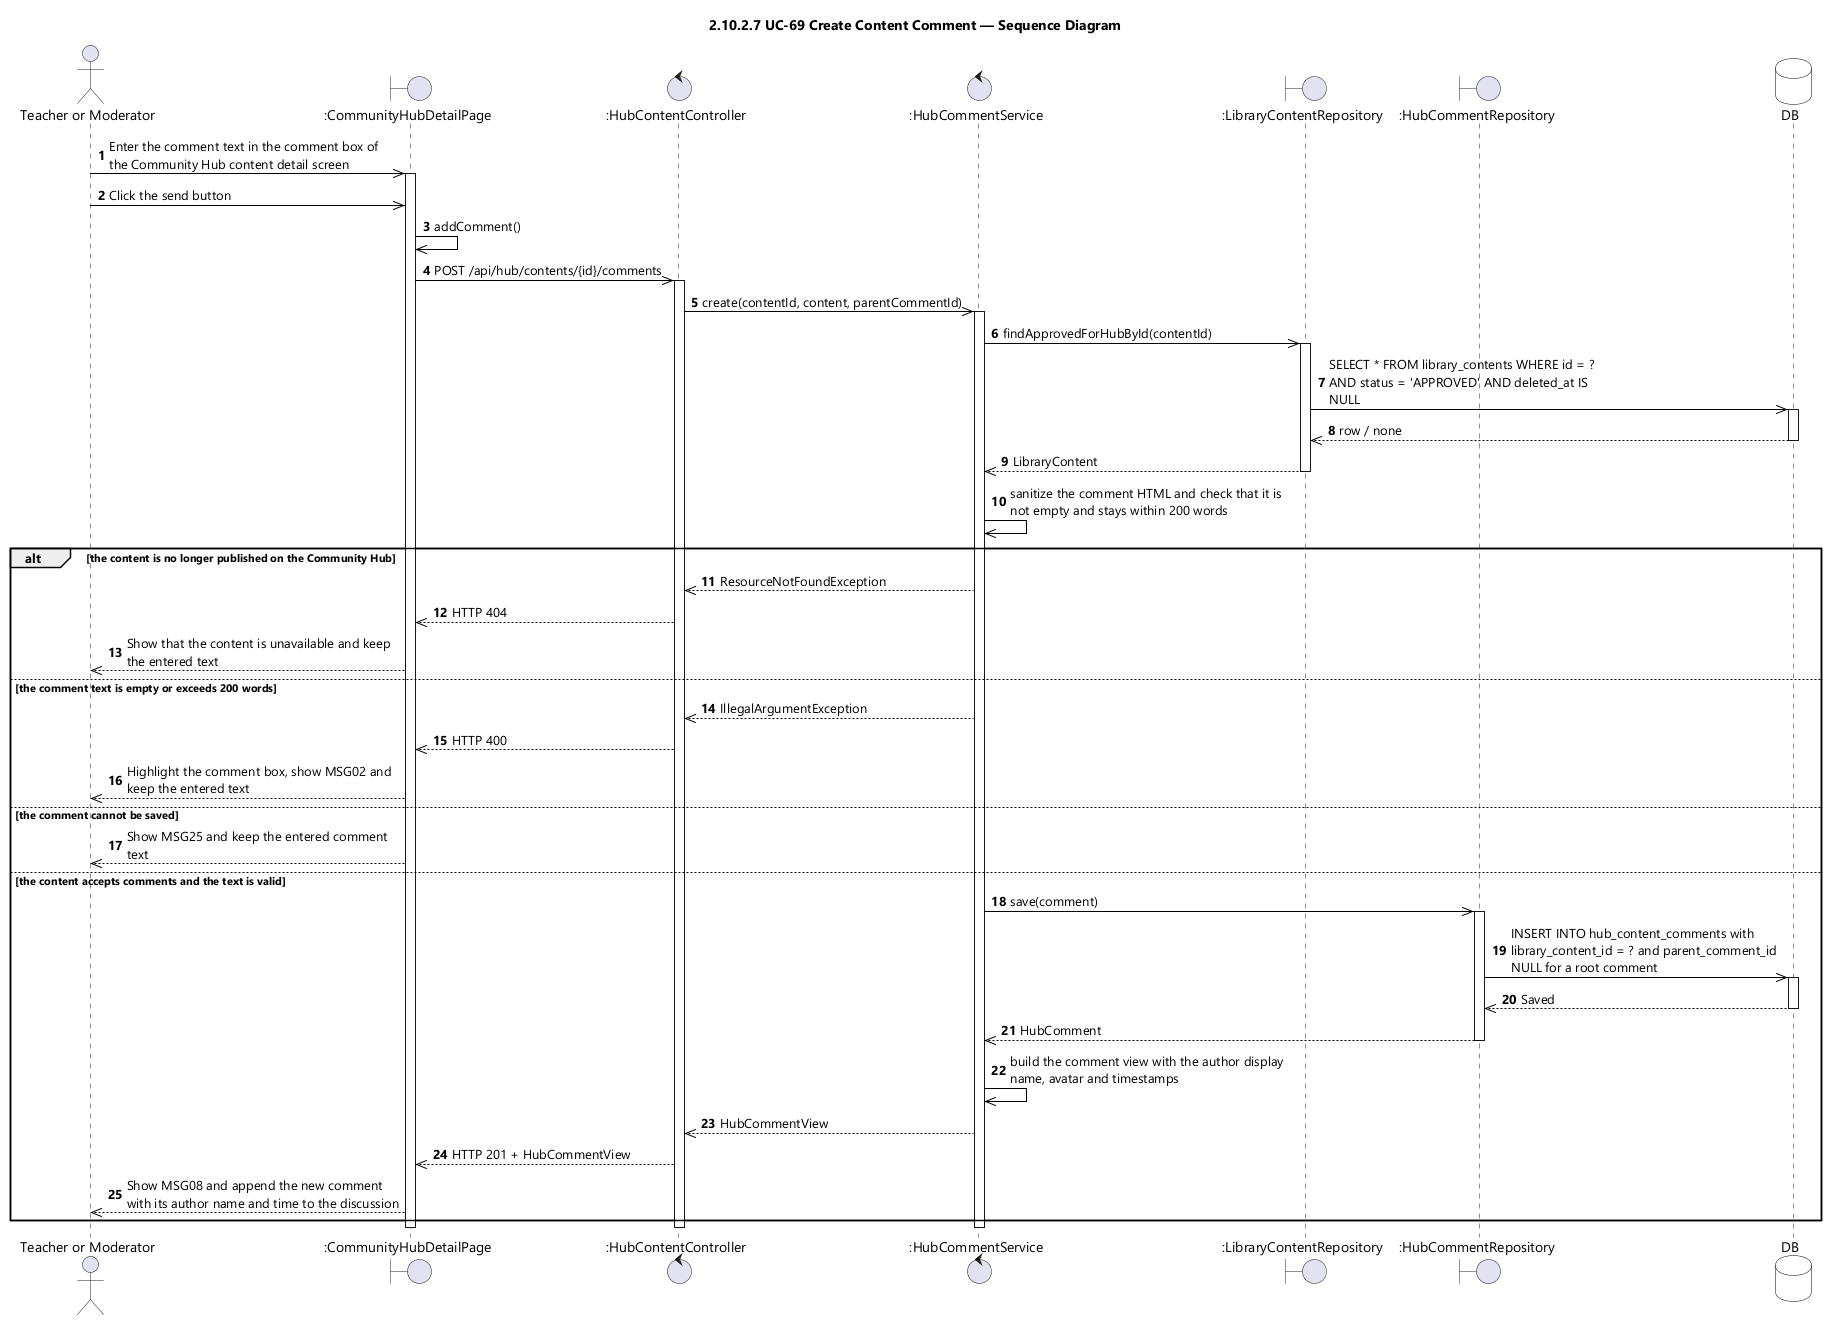

The diagram above was rendered by PlantUML. Its source (embedded in the PNG):
@startuml UC-69 Create Content Comment - Sequence Diagram (icon)
skinparamlocked dpi 96
skinparam defaultFontName "Segoe UI"
skinparam shadowing false
skinparam ParticipantBackgroundColor #FFFFFF
skinparam ParticipantBorderColor #000000
skinparam DatabaseBackgroundColor #FFFFFF
skinparam DatabaseBorderColor #000000
skinparam ArrowColor #000000
skinparam sequenceMessageAlign left
skinparam maxMessageSize 280
title 2.10.2.7 UC-69 Create Content Comment — Sequence Diagram

actor "Teacher or Moderator" as User
boundary ":CommunityHubDetailPage" as UI
control ":HubContentController" as CTL
control ":HubCommentService" as SVC
boundary ":LibraryContentRepository" as CONTENTS
boundary ":HubCommentRepository" as COMMENTS
database DB

autonumber
User ->> UI : Enter the comment text in the comment box of the Community Hub content detail screen
activate UI
User ->> UI : Click the send button
UI ->> UI : addComment()
UI ->> CTL : POST /api/hub/contents/{id}/comments
activate CTL
CTL ->> SVC : create(contentId, content, parentCommentId)
activate SVC

SVC ->> CONTENTS : findApprovedForHubById(contentId)
activate CONTENTS
CONTENTS ->> DB : SELECT * FROM library_contents WHERE id = ? AND status = 'APPROVED' AND deleted_at IS NULL
activate DB
DB -->> CONTENTS : row / none
deactivate DB
CONTENTS -->> SVC : LibraryContent
deactivate CONTENTS
SVC ->> SVC : sanitize the comment HTML and check that it is not empty and stays within 200 words

alt the content is no longer published on the Community Hub
  SVC -->> CTL : ResourceNotFoundException
  CTL -->> UI : HTTP 404
  UI -->> User : Show that the content is unavailable and keep the entered text

else the comment text is empty or exceeds 200 words
  SVC -->> CTL : IllegalArgumentException
  CTL -->> UI : HTTP 400
  UI -->> User : Highlight the comment box, show MSG02 and keep the entered text

else the comment cannot be saved
  UI -->> User : Show MSG25 and keep the entered comment text

else the content accepts comments and the text is valid
  SVC ->> COMMENTS : save(comment)
  activate COMMENTS
  COMMENTS ->> DB : INSERT INTO hub_content_comments with library_content_id = ? and parent_comment_id NULL for a root comment
  activate DB
  DB -->> COMMENTS : Saved
  deactivate DB
  COMMENTS -->> SVC : HubComment
  deactivate COMMENTS
  SVC ->> SVC : build the comment view with the author display name, avatar and timestamps
  SVC -->> CTL : HubCommentView
  CTL -->> UI : HTTP 201 + HubCommentView
  UI -->> User : Show MSG08 and append the new comment with its author name and time to the discussion
end

deactivate SVC
deactivate CTL
deactivate UI
@enduml